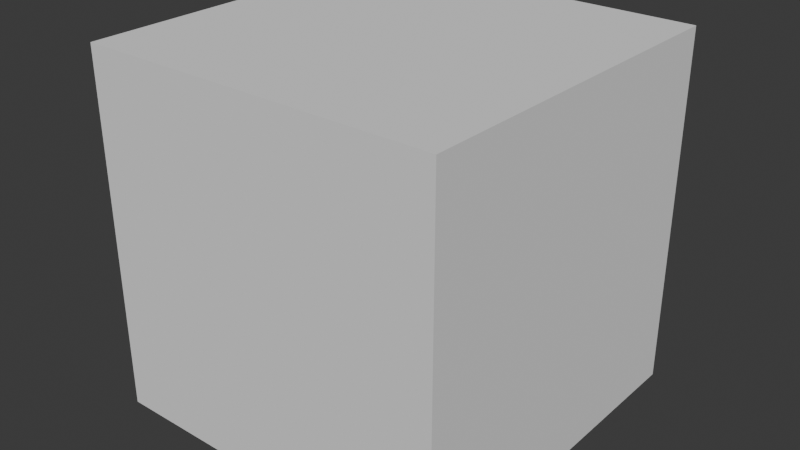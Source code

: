 # Source: CH_Main_body_v01.blend  (saved by Blender 5.0.119; exported with 4.5.12 LTS)
import bpy
from mathutils import Matrix  # noqa: F401  (used for matrix-valued properties, if any)

bpy.ops.wm.read_factory_settings(use_empty=True)
scene = bpy.context.scene
scene.name = 'Scene'

# ---- collections
col_collection = bpy.data.collections.new('Collection'); scene.collection.children.link(col_collection)
col_ref = bpy.data.collections.new('ref'); scene.collection.children.link(col_ref)

# ---- world
world_world = bpy.data.worlds.new('World'); scene.world = world_world
world_world.use_nodes = True; world_world.node_tree.nodes.clear()
_N = world_world.node_tree.nodes; _L = world_world.node_tree.links
n0 = _N.new('ShaderNodeOutputWorld'); n0.name = 'World Output'; n0.location = (200, 100)
n1 = _N.new('ShaderNodeBackground'); n1.name = 'Background'; n1.location = (-200, 100)
n1.inputs[0].default_value = (0.05088, 0.05088, 0.05088, 1.0)
_L.new(n1.outputs[0], n0.inputs[0])
n0.is_active_output = True
world_world.color = (0.05088, 0.05088, 0.05088)
world_world.sun_shadow_jitter_overblur = 0.0

# ---- meshes
me_cube_001 = bpy.data.meshes.new('Cube.001')
me_cube_001.from_pydata([(-1.0, -1.0, -1.0), (-1.0, -1.0, 1.0), (-1.0, 1.0, -1.0), (-1.0, 1.0, 1.0), (1.0, -1.0, -1.0), (1.0, -1.0, 1.0), (1.0, 1.0, -1.0), (1.0, 1.0, 1.0)], [], [(0, 1, 3, 2), (2, 3, 7, 6), (6, 7, 5, 4), (4, 5, 1, 0), (2, 6, 4, 0), (7, 3, 1, 5)])
_uv = me_cube_001.uv_layers.new(name='UVMap')
_uv.uv.foreach_set('vector', [0.375, 0.0, 0.625, 0.0, 0.625, 0.25, 0.375, 0.25, 0.375, 0.25, 0.625, 0.25, 0.625, 0.5, 0.375, 0.5, 0.375, 0.5, 0.625, 0.5, 0.625, 0.75, 0.375, 0.75, 0.375, 0.75, 0.625, 0.75, 0.625, 1.0, 0.375, 1.0, 0.125, 0.5, 0.375, 0.5, 0.375, 0.75, 0.125, 0.75, 0.625, 0.5, 0.875, 0.5, 0.875, 0.75, 0.625, 0.75])
me_cube_001.update()

# ---- objects
ob_guide = bpy.data.objects.new('guide', me_cube_001)
ob_empty = bpy.data.objects.new('Empty', None)
ob_empty_001 = bpy.data.objects.new('Empty.001', None)
ob_empty_002 = bpy.data.objects.new('Empty.002', None)

# ---- transforms, parenting, visibility, modifiers, constraints
ob_guide.location = (0.0, 0.0, 1.001)
ob_empty.location = (0.009025, 0.0, 2.299)
ob_empty.rotation_euler = (1.571, -0.0, -0.0)
ob_empty.empty_display_type = 'IMAGE'
ob_empty.empty_display_size = 5.0
ob_empty.empty_image_depth = 'BACK'
ob_empty.show_empty_image_perspective = False
ob_empty.empty_image_side = 'FRONT'
ob_empty_001.location = (0.0, -0.1098, 2.299)
ob_empty_001.rotation_euler = (1.571, -0.0, 1.571)
ob_empty_001.empty_display_type = 'IMAGE'
ob_empty_001.empty_display_size = 5.0
ob_empty_001.empty_image_depth = 'BACK'
ob_empty_001.show_empty_image_perspective = False
ob_empty_001.empty_image_side = 'FRONT'
ob_empty_002.location = (-0.007825, 0.0, 2.299)
ob_empty_002.rotation_euler = (1.571, 0.0, 3.142)
ob_empty_002.empty_display_type = 'IMAGE'
ob_empty_002.empty_display_size = 5.0
ob_empty_002.empty_image_depth = 'BACK'
ob_empty_002.show_empty_image_perspective = False
ob_empty_002.empty_image_side = 'FRONT'

# ---- collection membership
col_collection.objects.link(ob_guide)
col_ref.objects.link(ob_empty)
col_ref.objects.link(ob_empty_001)
col_ref.objects.link(ob_empty_002)

# ---- scene / render settings (as saved in the file)
scene.frame_start = 1; scene.frame_end = 250; scene.frame_set(1)
scene.render.engine = 'BLENDER_EEVEE_NEXT'
scene.render.bake_bias = 0.0
scene.render.bake_samples = 0
scene.cycles.sampling_pattern = 'TABULATED_SOBOL'
scene.eevee.use_volume_custom_range = False
bpy.context.view_layer.update()

# ---- added for rendering (the .blend has no active camera and no usable light): camera, sun
cam_auto = bpy.data.cameras.new('AutoCamera')
cam_auto.lens = 50.0
cam_auto.sensor_width = 36.0
cam_auto.clip_end = 1000.0
ob_auto_camera = bpy.data.objects.new('AutoCamera', cam_auto)
scene.collection.objects.link(ob_auto_camera)
ob_auto_camera.location = (3.20507, -3.84609, 3.56463)
ob_auto_camera.rotation_euler = (1.09748, -7.21219e-08, 0.694738)
scene.camera = ob_auto_camera
light_auto_sun = bpy.data.lights.new('AutoSun', 'SUN')
light_auto_sun.energy = 3.0
light_auto_sun.angle = 0.0523599
ob_auto_sun = bpy.data.objects.new('AutoSun', light_auto_sun)
scene.collection.objects.link(ob_auto_sun)
ob_auto_sun.rotation_euler = (0.872665, 0.174533, 0.523599)
bpy.context.view_layer.update()
